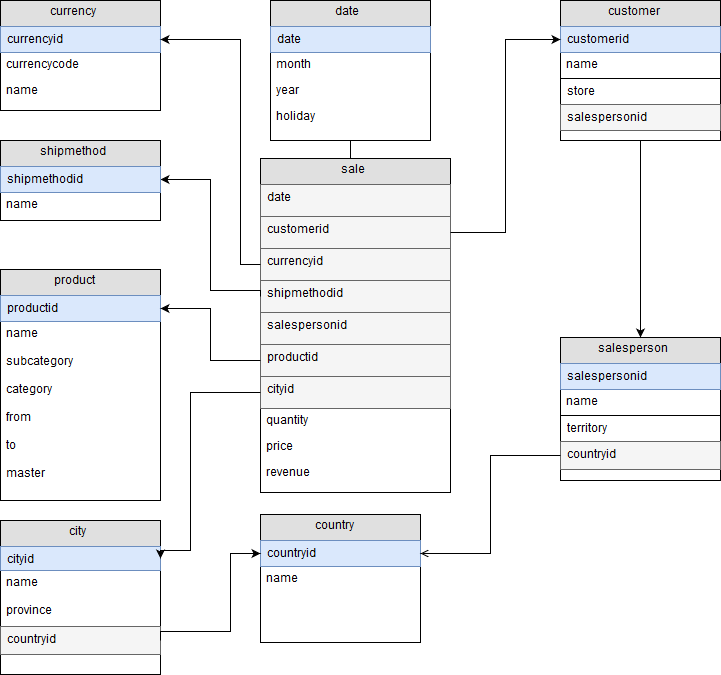

The diagram above was exported from draw.io. Its source (the exported page's mxGraphModel, read from the mxfile embedded in the PNG):
<mxGraphModel dx="1110" dy="561" grid="1" gridSize="10" guides="1" tooltips="1" connect="1" arrows="1" fold="1" page="1" pageScale="1" pageWidth="826" pageHeight="1169" background="#ffffff" math="0" shadow="0">
  <root>
    <mxCell id="0" />
    <mxCell id="1" parent="0" />
    <mxCell id="38" style="edgeStyle=orthogonalEdgeStyle;rounded=0;html=1;exitX=0.5;exitY=0;entryX=0.5;entryY=1;startArrow=none;startFill=0;endArrow=none;endFill=0;jettySize=auto;orthogonalLoop=1;" edge="1" parent="1" source="2" target="28">
      <mxGeometry relative="1" as="geometry" />
    </mxCell>
    <mxCell id="2" value="sale" style="swimlane;html=1;fontStyle=0;childLayout=stackLayout;horizontal=1;startSize=26;fillColor=#e0e0e0;horizontalStack=0;resizeParent=1;resizeLast=0;collapsible=1;marginBottom=0;swimlaneFillColor=#ffffff;align=center;" vertex="1" parent="1">
      <mxGeometry x="290" y="198" width="190" height="334" as="geometry">
        <mxRectangle x="340" y="210" width="60" height="26" as="alternateBounds" />
      </mxGeometry>
    </mxCell>
    <mxCell id="26" value="date" style="text;html=1;strokeColor=#666666;fillColor=#f5f5f5;spacingLeft=4;spacingRight=4;whiteSpace=wrap;overflow=hidden;rotatable=0;points=[[0,0.5],[1,0.5]];portConstraint=eastwest;" vertex="1" parent="2">
      <mxGeometry y="26" width="190" height="32" as="geometry" />
    </mxCell>
    <mxCell id="52" value="customerid" style="text;html=1;strokeColor=#666666;fillColor=#f5f5f5;spacingLeft=4;spacingRight=4;whiteSpace=wrap;overflow=hidden;rotatable=0;points=[[0,0.5],[1,0.5]];portConstraint=eastwest;" vertex="1" parent="2">
      <mxGeometry y="58" width="190" height="32" as="geometry" />
    </mxCell>
    <mxCell id="39" value="currencyid" style="text;html=1;strokeColor=#666666;fillColor=#f5f5f5;spacingLeft=4;spacingRight=4;whiteSpace=wrap;overflow=hidden;rotatable=0;points=[[0,0.5],[1,0.5]];portConstraint=eastwest;" vertex="1" parent="2">
      <mxGeometry y="90" width="190" height="32" as="geometry" />
    </mxCell>
    <mxCell id="32" value="shipmethodid" style="text;html=1;strokeColor=#666666;fillColor=#f5f5f5;spacingLeft=4;spacingRight=4;whiteSpace=wrap;overflow=hidden;rotatable=0;points=[[0,0.5],[1,0.5]];portConstraint=eastwest;" vertex="1" parent="2">
      <mxGeometry y="122" width="190" height="32" as="geometry" />
    </mxCell>
    <mxCell id="54" value="salespersonid" style="text;html=1;strokeColor=#666666;fillColor=#f5f5f5;spacingLeft=4;spacingRight=4;whiteSpace=wrap;overflow=hidden;rotatable=0;points=[[0,0.5],[1,0.5]];portConstraint=eastwest;" vertex="1" parent="2">
      <mxGeometry y="154" width="190" height="32" as="geometry" />
    </mxCell>
    <mxCell id="79" value="productid" style="text;html=1;strokeColor=#666666;fillColor=#f5f5f5;spacingLeft=4;spacingRight=4;whiteSpace=wrap;overflow=hidden;rotatable=0;points=[[0,0.5],[1,0.5]];portConstraint=eastwest;" vertex="1" parent="2">
      <mxGeometry y="186" width="190" height="32" as="geometry" />
    </mxCell>
    <mxCell id="80" value="cityid" style="text;html=1;strokeColor=#666666;fillColor=#f5f5f5;spacingLeft=4;spacingRight=4;whiteSpace=wrap;overflow=hidden;rotatable=0;points=[[0,0.5],[1,0.5]];portConstraint=eastwest;" vertex="1" parent="2">
      <mxGeometry y="218" width="190" height="32" as="geometry" />
    </mxCell>
    <mxCell id="3" value="quantity" style="text;html=1;strokeColor=none;fillColor=none;spacingLeft=4;spacingRight=4;whiteSpace=wrap;overflow=hidden;rotatable=0;points=[[0,0.5],[1,0.5]];portConstraint=eastwest;" vertex="1" parent="2">
      <mxGeometry y="250" width="190" height="26" as="geometry" />
    </mxCell>
    <mxCell id="4" value="price" style="text;html=1;strokeColor=none;fillColor=none;spacingLeft=4;spacingRight=4;whiteSpace=wrap;overflow=hidden;rotatable=0;points=[[0,0.5],[1,0.5]];portConstraint=eastwest;" vertex="1" parent="2">
      <mxGeometry y="276" width="190" height="26" as="geometry" />
    </mxCell>
    <mxCell id="5" value="revenue" style="text;html=1;strokeColor=none;fillColor=none;spacingLeft=4;spacingRight=4;whiteSpace=wrap;overflow=hidden;rotatable=0;points=[[0,0.5],[1,0.5]];portConstraint=eastwest;" vertex="1" parent="2">
      <mxGeometry y="302" width="190" height="32" as="geometry" />
    </mxCell>
    <mxCell id="6" value="currency" style="swimlane;html=1;fontStyle=0;childLayout=stackLayout;horizontal=1;startSize=26;fillColor=#e0e0e0;horizontalStack=0;resizeParent=1;resizeLast=0;collapsible=1;marginBottom=0;swimlaneFillColor=#ffffff;align=center;" vertex="1" parent="1">
      <mxGeometry x="30" y="40" width="160" height="110" as="geometry" />
    </mxCell>
    <mxCell id="7" value="currencyid" style="text;html=1;strokeColor=#6c8ebf;fillColor=#dae8fc;spacingLeft=4;spacingRight=4;whiteSpace=wrap;overflow=hidden;rotatable=0;points=[[0,0.5],[1,0.5]];portConstraint=eastwest;" vertex="1" parent="6">
      <mxGeometry y="26" width="160" height="26" as="geometry" />
    </mxCell>
    <mxCell id="8" value="currencycode" style="text;html=1;strokeColor=none;fillColor=none;spacingLeft=4;spacingRight=4;whiteSpace=wrap;overflow=hidden;rotatable=0;points=[[0,0.5],[1,0.5]];portConstraint=eastwest;" vertex="1" parent="6">
      <mxGeometry y="52" width="160" height="26" as="geometry" />
    </mxCell>
    <mxCell id="9" value="name" style="text;html=1;strokeColor=none;fillColor=none;spacingLeft=4;spacingRight=4;whiteSpace=wrap;overflow=hidden;rotatable=0;points=[[0,0.5],[1,0.5]];portConstraint=eastwest;" vertex="1" parent="6">
      <mxGeometry y="78" width="160" height="26" as="geometry" />
    </mxCell>
    <mxCell id="28" value="date" style="swimlane;html=1;fontStyle=0;childLayout=stackLayout;horizontal=1;startSize=26;fillColor=#e0e0e0;horizontalStack=0;resizeParent=1;resizeLast=0;collapsible=1;marginBottom=0;swimlaneFillColor=#ffffff;align=center;" vertex="1" parent="1">
      <mxGeometry x="300" y="40" width="160" height="140" as="geometry" />
    </mxCell>
    <mxCell id="29" value="date" style="text;html=1;strokeColor=#6c8ebf;fillColor=#dae8fc;spacingLeft=4;spacingRight=4;whiteSpace=wrap;overflow=hidden;rotatable=0;points=[[0,0.5],[1,0.5]];portConstraint=eastwest;" vertex="1" parent="28">
      <mxGeometry y="26" width="160" height="26" as="geometry" />
    </mxCell>
    <mxCell id="30" value="month" style="text;html=1;strokeColor=none;fillColor=none;spacingLeft=4;spacingRight=4;whiteSpace=wrap;overflow=hidden;rotatable=0;points=[[0,0.5],[1,0.5]];portConstraint=eastwest;" vertex="1" parent="28">
      <mxGeometry y="52" width="160" height="26" as="geometry" />
    </mxCell>
    <mxCell id="37" value="year" style="text;html=1;strokeColor=none;fillColor=none;spacingLeft=4;spacingRight=4;whiteSpace=wrap;overflow=hidden;rotatable=0;points=[[0,0.5],[1,0.5]];portConstraint=eastwest;" vertex="1" parent="28">
      <mxGeometry y="78" width="160" height="26" as="geometry" />
    </mxCell>
    <mxCell id="61" value="holiday" style="text;html=1;strokeColor=none;fillColor=none;spacingLeft=4;spacingRight=4;whiteSpace=wrap;overflow=hidden;rotatable=0;points=[[0,0.5],[1,0.5]];portConstraint=eastwest;" vertex="1" parent="28">
      <mxGeometry y="104" width="160" height="26" as="geometry" />
    </mxCell>
    <mxCell id="33" style="edgeStyle=orthogonalEdgeStyle;rounded=0;html=1;exitX=0;exitY=0.5;entryX=1;entryY=0.5;startArrow=none;startFill=0;endArrow=classic;endFill=1;jettySize=auto;orthogonalLoop=1;" edge="1" parent="1" source="32" target="35">
      <mxGeometry relative="1" as="geometry">
        <Array as="points">
          <mxPoint x="290" y="330" />
          <mxPoint x="240" y="330" />
          <mxPoint x="240" y="219" />
        </Array>
      </mxGeometry>
    </mxCell>
    <mxCell id="34" value="shipmethod" style="swimlane;html=1;fontStyle=0;childLayout=stackLayout;horizontal=1;startSize=26;fillColor=#e0e0e0;horizontalStack=0;resizeParent=1;resizeLast=0;collapsible=1;marginBottom=0;swimlaneFillColor=#ffffff;align=center;" vertex="1" parent="1">
      <mxGeometry x="30" y="180" width="160" height="80" as="geometry" />
    </mxCell>
    <mxCell id="35" value="shipmethodid" style="text;html=1;strokeColor=#6c8ebf;fillColor=#dae8fc;spacingLeft=4;spacingRight=4;whiteSpace=wrap;overflow=hidden;rotatable=0;points=[[0,0.5],[1,0.5]];portConstraint=eastwest;" vertex="1" parent="34">
      <mxGeometry y="26" width="160" height="26" as="geometry" />
    </mxCell>
    <mxCell id="36" value="name" style="text;html=1;strokeColor=none;fillColor=none;spacingLeft=4;spacingRight=4;whiteSpace=wrap;overflow=hidden;rotatable=0;points=[[0,0.5],[1,0.5]];portConstraint=eastwest;" vertex="1" parent="34">
      <mxGeometry y="52" width="160" height="26" as="geometry" />
    </mxCell>
    <mxCell id="40" value="salesperson" style="swimlane;html=1;fontStyle=0;childLayout=stackLayout;horizontal=1;startSize=26;fillColor=#e0e0e0;horizontalStack=0;resizeParent=1;resizeLast=0;collapsible=1;marginBottom=0;swimlaneFillColor=#ffffff;align=center;" vertex="1" parent="1">
      <mxGeometry x="590" y="377" width="160" height="143" as="geometry" />
    </mxCell>
    <mxCell id="41" value="salespersonid" style="text;html=1;strokeColor=#6c8ebf;fillColor=#dae8fc;spacingLeft=4;spacingRight=4;whiteSpace=wrap;overflow=hidden;rotatable=0;points=[[0,0.5],[1,0.5]];portConstraint=eastwest;" vertex="1" parent="40">
      <mxGeometry y="26" width="160" height="26" as="geometry" />
    </mxCell>
    <mxCell id="42" value="name" style="text;html=1;strokeColor=none;fillColor=none;spacingLeft=4;spacingRight=4;whiteSpace=wrap;overflow=hidden;rotatable=0;points=[[0,0.5],[1,0.5]];portConstraint=eastwest;" vertex="1" parent="40">
      <mxGeometry y="52" width="160" height="26" as="geometry" />
    </mxCell>
    <mxCell id="43" value="territory" style="text;html=1;strokeColor=#000000;fillColor=#ffffff;spacingLeft=4;spacingRight=4;whiteSpace=wrap;overflow=hidden;rotatable=0;points=[[0,0.5],[1,0.5]];portConstraint=eastwest;" vertex="1" parent="40">
      <mxGeometry y="78" width="160" height="26" as="geometry" />
    </mxCell>
    <mxCell id="66" value="countryid" style="text;html=1;strokeColor=#666666;fillColor=#f5f5f5;spacingLeft=4;spacingRight=4;whiteSpace=wrap;overflow=hidden;rotatable=0;points=[[0,0.5],[1,0.5]];portConstraint=eastwest;" vertex="1" parent="40">
      <mxGeometry y="104" width="160" height="28" as="geometry" />
    </mxCell>
    <mxCell id="56" style="edgeStyle=orthogonalEdgeStyle;rounded=0;html=1;exitX=0.5;exitY=1;entryX=0.5;entryY=0;startArrow=none;startFill=0;endArrow=classic;endFill=1;jettySize=auto;orthogonalLoop=1;" edge="1" parent="1" source="44" target="40">
      <mxGeometry relative="1" as="geometry">
        <mxPoint x="670" y="199" as="targetPoint" />
        <Array as="points" />
      </mxGeometry>
    </mxCell>
    <mxCell id="88" style="edgeStyle=orthogonalEdgeStyle;rounded=0;html=1;exitX=0.5;exitY=1;startArrow=none;startFill=0;endArrow=classic;endFill=1;jettySize=auto;orthogonalLoop=1;" edge="1" parent="1" source="44">
      <mxGeometry relative="1" as="geometry">
        <mxPoint x="670" y="150" as="targetPoint" />
      </mxGeometry>
    </mxCell>
    <mxCell id="44" value="customer" style="swimlane;html=1;fontStyle=0;childLayout=stackLayout;horizontal=1;startSize=26;fillColor=#e0e0e0;horizontalStack=0;resizeParent=1;resizeLast=0;collapsible=1;marginBottom=0;swimlaneFillColor=#ffffff;align=center;" vertex="1" parent="1">
      <mxGeometry x="590" y="40" width="160" height="140" as="geometry" />
    </mxCell>
    <mxCell id="45" value="customerid" style="text;html=1;strokeColor=#6c8ebf;fillColor=#dae8fc;spacingLeft=4;spacingRight=4;whiteSpace=wrap;overflow=hidden;rotatable=0;points=[[0,0.5],[1,0.5]];portConstraint=eastwest;" vertex="1" parent="44">
      <mxGeometry y="26" width="160" height="26" as="geometry" />
    </mxCell>
    <mxCell id="46" value="name" style="text;html=1;strokeColor=none;fillColor=none;spacingLeft=4;spacingRight=4;whiteSpace=wrap;overflow=hidden;rotatable=0;points=[[0,0.5],[1,0.5]];portConstraint=eastwest;" vertex="1" parent="44">
      <mxGeometry y="52" width="160" height="26" as="geometry" />
    </mxCell>
    <mxCell id="47" value="store" style="text;html=1;strokeColor=#000000;fillColor=#ffffff;spacingLeft=4;spacingRight=4;whiteSpace=wrap;overflow=hidden;rotatable=0;points=[[0,0.5],[1,0.5]];portConstraint=eastwest;" vertex="1" parent="44">
      <mxGeometry y="78" width="160" height="26" as="geometry" />
    </mxCell>
    <mxCell id="51" value="salespersonid" style="text;html=1;strokeColor=#666666;fillColor=#f5f5f5;spacingLeft=4;spacingRight=4;whiteSpace=wrap;overflow=hidden;rotatable=0;points=[[0,0.5],[1,0.5]];portConstraint=eastwest;" vertex="1" parent="44">
      <mxGeometry y="104" width="160" height="26" as="geometry" />
    </mxCell>
    <mxCell id="53" style="edgeStyle=orthogonalEdgeStyle;rounded=0;html=1;exitX=1;exitY=0.5;entryX=0;entryY=0.5;startArrow=none;startFill=0;endArrow=classic;endFill=1;jettySize=auto;orthogonalLoop=1;" edge="1" parent="1" source="52" target="45">
      <mxGeometry relative="1" as="geometry" />
    </mxCell>
    <mxCell id="58" value="city" style="swimlane;html=1;fontStyle=0;childLayout=stackLayout;horizontal=1;startSize=26;fillColor=#e0e0e0;horizontalStack=0;resizeParent=1;resizeLast=0;collapsible=1;marginBottom=0;swimlaneFillColor=#ffffff;align=center;" vertex="1" parent="1">
      <mxGeometry x="30" y="560" width="160" height="154" as="geometry" />
    </mxCell>
    <mxCell id="59" value="cityid" style="text;html=1;strokeColor=#6c8ebf;fillColor=#dae8fc;spacingLeft=4;spacingRight=4;whiteSpace=wrap;overflow=hidden;rotatable=0;points=[[0,0.5],[1,0.5]];portConstraint=eastwest;" vertex="1" parent="58">
      <mxGeometry y="26" width="160" height="24" as="geometry" />
    </mxCell>
    <mxCell id="60" value="name" style="text;html=1;strokeColor=none;fillColor=none;spacingLeft=4;spacingRight=4;whiteSpace=wrap;overflow=hidden;rotatable=0;points=[[0,0.5],[1,0.5]];portConstraint=eastwest;" vertex="1" parent="58">
      <mxGeometry y="50" width="160" height="28" as="geometry" />
    </mxCell>
    <mxCell id="62" value="province" style="text;html=1;strokeColor=none;fillColor=none;spacingLeft=4;spacingRight=4;whiteSpace=wrap;overflow=hidden;rotatable=0;points=[[0,0.5],[1,0.5]];portConstraint=eastwest;" vertex="1" parent="58">
      <mxGeometry y="78" width="160" height="28" as="geometry" />
    </mxCell>
    <mxCell id="67" value="countryid" style="text;html=1;strokeColor=#666666;fillColor=#f5f5f5;spacingLeft=4;spacingRight=4;whiteSpace=wrap;overflow=hidden;rotatable=0;points=[[0,0.5],[1,0.5]];portConstraint=eastwest;" vertex="1" parent="58">
      <mxGeometry y="106" width="160" height="28" as="geometry" />
    </mxCell>
    <mxCell id="68" value="country" style="swimlane;html=1;fontStyle=0;childLayout=stackLayout;horizontal=1;startSize=26;fillColor=#e0e0e0;horizontalStack=0;resizeParent=1;resizeLast=0;collapsible=1;marginBottom=0;swimlaneFillColor=#ffffff;align=center;" vertex="1" parent="1">
      <mxGeometry x="290" y="554" width="160" height="128" as="geometry" />
    </mxCell>
    <mxCell id="69" value="countryid" style="text;html=1;strokeColor=#6c8ebf;fillColor=#dae8fc;spacingLeft=4;spacingRight=4;whiteSpace=wrap;overflow=hidden;rotatable=0;points=[[0,0.5],[1,0.5]];portConstraint=eastwest;" vertex="1" parent="68">
      <mxGeometry y="26" width="160" height="26" as="geometry" />
    </mxCell>
    <mxCell id="70" value="name" style="text;html=1;strokeColor=none;fillColor=none;spacingLeft=4;spacingRight=4;whiteSpace=wrap;overflow=hidden;rotatable=0;points=[[0,0.5],[1,0.5]];portConstraint=eastwest;" vertex="1" parent="68">
      <mxGeometry y="52" width="160" height="28" as="geometry" />
    </mxCell>
    <mxCell id="72" style="edgeStyle=orthogonalEdgeStyle;rounded=0;html=1;exitX=0;exitY=0.5;entryX=1;entryY=0.5;startArrow=none;startFill=0;endArrow=open;endFill=0;jettySize=auto;orthogonalLoop=1;" edge="1" parent="1" source="66" target="69">
      <mxGeometry relative="1" as="geometry" />
    </mxCell>
    <mxCell id="73" style="edgeStyle=orthogonalEdgeStyle;rounded=0;html=1;exitX=1;exitY=0.5;entryX=0;entryY=0.5;startArrow=none;startFill=0;endArrow=classic;endFill=1;jettySize=auto;orthogonalLoop=1;" edge="1" parent="1" source="67" target="69">
      <mxGeometry relative="1" as="geometry">
        <Array as="points">
          <mxPoint x="260" y="671" />
          <mxPoint x="260" y="593" />
        </Array>
      </mxGeometry>
    </mxCell>
    <mxCell id="74" value="product" style="swimlane;html=1;fontStyle=0;childLayout=stackLayout;horizontal=1;startSize=26;fillColor=#e0e0e0;horizontalStack=0;resizeParent=1;resizeLast=0;collapsible=1;marginBottom=0;swimlaneFillColor=#ffffff;align=center;" vertex="1" parent="1">
      <mxGeometry x="30" y="309" width="160" height="231" as="geometry" />
    </mxCell>
    <mxCell id="75" value="productid" style="text;html=1;strokeColor=#6c8ebf;fillColor=#dae8fc;spacingLeft=4;spacingRight=4;whiteSpace=wrap;overflow=hidden;rotatable=0;points=[[0,0.5],[1,0.5]];portConstraint=eastwest;" vertex="1" parent="74">
      <mxGeometry y="26" width="160" height="26" as="geometry" />
    </mxCell>
    <mxCell id="76" value="name" style="text;html=1;strokeColor=none;fillColor=none;spacingLeft=4;spacingRight=4;whiteSpace=wrap;overflow=hidden;rotatable=0;points=[[0,0.5],[1,0.5]];portConstraint=eastwest;" vertex="1" parent="74">
      <mxGeometry y="52" width="160" height="28" as="geometry" />
    </mxCell>
    <mxCell id="77" value="subcategory" style="text;html=1;strokeColor=none;fillColor=none;spacingLeft=4;spacingRight=4;whiteSpace=wrap;overflow=hidden;rotatable=0;points=[[0,0.5],[1,0.5]];portConstraint=eastwest;" vertex="1" parent="74">
      <mxGeometry y="80" width="160" height="28" as="geometry" />
    </mxCell>
    <mxCell id="78" value="category" style="text;html=1;strokeColor=none;fillColor=none;spacingLeft=4;spacingRight=4;whiteSpace=wrap;overflow=hidden;rotatable=0;points=[[0,0.5],[1,0.5]];portConstraint=eastwest;" vertex="1" parent="74">
      <mxGeometry y="108" width="160" height="28" as="geometry" />
    </mxCell>
    <mxCell id="85" value="from" style="text;html=1;strokeColor=none;fillColor=none;spacingLeft=4;spacingRight=4;whiteSpace=wrap;overflow=hidden;rotatable=0;points=[[0,0.5],[1,0.5]];portConstraint=eastwest;" vertex="1" parent="74">
      <mxGeometry y="136" width="160" height="28" as="geometry" />
    </mxCell>
    <mxCell id="86" value="to" style="text;html=1;strokeColor=none;fillColor=none;spacingLeft=4;spacingRight=4;whiteSpace=wrap;overflow=hidden;rotatable=0;points=[[0,0.5],[1,0.5]];portConstraint=eastwest;" vertex="1" parent="74">
      <mxGeometry y="164" width="160" height="28" as="geometry" />
    </mxCell>
    <mxCell id="87" value="master" style="text;html=1;strokeColor=none;fillColor=none;spacingLeft=4;spacingRight=4;whiteSpace=wrap;overflow=hidden;rotatable=0;points=[[0,0.5],[1,0.5]];portConstraint=eastwest;" vertex="1" parent="74">
      <mxGeometry y="192" width="160" height="28" as="geometry" />
    </mxCell>
    <mxCell id="81" style="edgeStyle=orthogonalEdgeStyle;rounded=0;html=1;exitX=0;exitY=0.5;entryX=1;entryY=0.5;startArrow=none;startFill=0;endArrow=classic;endFill=1;jettySize=auto;orthogonalLoop=1;" edge="1" parent="1" source="79" target="75">
      <mxGeometry relative="1" as="geometry" />
    </mxCell>
    <mxCell id="82" style="edgeStyle=orthogonalEdgeStyle;rounded=0;html=1;exitX=0;exitY=0.5;entryX=1;entryY=0.5;startArrow=none;startFill=0;endArrow=classic;endFill=1;jettySize=auto;orthogonalLoop=1;" edge="1" parent="1" source="80" target="59">
      <mxGeometry relative="1" as="geometry">
        <Array as="points">
          <mxPoint x="220" y="432" />
          <mxPoint x="220" y="590" />
        </Array>
      </mxGeometry>
    </mxCell>
    <mxCell id="84" style="edgeStyle=orthogonalEdgeStyle;rounded=0;html=1;exitX=0;exitY=0.5;entryX=1;entryY=0.5;startArrow=none;startFill=0;endArrow=classic;endFill=1;jettySize=auto;orthogonalLoop=1;" edge="1" parent="1" source="39" target="7">
      <mxGeometry relative="1" as="geometry">
        <Array as="points">
          <mxPoint x="270" y="304" />
          <mxPoint x="270" y="79" />
        </Array>
      </mxGeometry>
    </mxCell>
  </root>
</mxGraphModel>